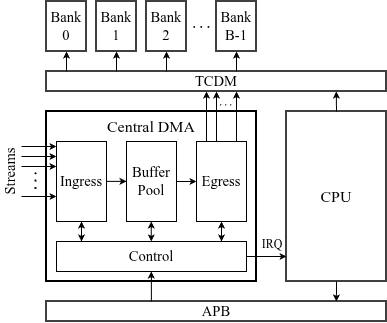

The diagram above was exported from draw.io. Its source (the exported page's mxGraphModel, read from the mxfile embedded in the PNG):
<mxGraphModel dx="694" dy="596" grid="0" gridSize="10" guides="1" tooltips="1" connect="1" arrows="1" fold="1" page="1" pageScale="1" pageWidth="529" pageHeight="327" math="1" shadow="0">
  <root>
    <mxCell id="0" />
    <mxCell id="1" parent="0" />
    <mxCell id="F1RU63l_xZZpieP9S6Vt-2" parent="1" style="rounded=0;whiteSpace=wrap;html=1;strokeWidth=1.5;" value="&lt;div style=&quot;text-align: left;&quot;&gt;&lt;span style=&quot;background-color: transparent; color: light-dark(rgb(0, 0, 0), rgb(255, 255, 255));&quot;&gt;&lt;font face=&quot;CMU Serif&quot; style=&quot;font-size: 14.612px;&quot;&gt;APB&lt;/font&gt;&lt;/span&gt;&lt;/div&gt;" vertex="1">
      <mxGeometry height="20" width="340" x="105" y="303" as="geometry" />
    </mxCell>
    <mxCell id="F1RU63l_xZZpieP9S6Vt-11" parent="1" style="rounded=0;whiteSpace=wrap;fontFamily=Latin Modern Roman;strokeWidth=1.5;fontSize=14.612;" value="TCDM" vertex="1">
      <mxGeometry height="20" width="340" x="105" y="73" as="geometry" />
    </mxCell>
    <mxCell id="yuyUMEjBcPUkNhWgQmC--20" parent="1" style="rounded=0;whiteSpace=wrap;html=1;movable=1;resizable=1;rotatable=1;deletable=1;editable=1;locked=0;connectable=1;container=0;strokeWidth=1.5;" value="&lt;div style=&quot;text-align: left;&quot;&gt;&lt;span style=&quot;background-color: transparent; color: light-dark(rgb(0, 0, 0), rgb(255, 255, 255));&quot;&gt;&lt;font face=&quot;CMU Serif&quot; style=&quot;font-size: 15.94px;&quot;&gt;CPU&lt;/font&gt;&lt;/span&gt;&lt;/div&gt;" vertex="1">
      <mxGeometry height="170" width="100" x="345" y="113" as="geometry">
        <mxRectangle height="40" width="50" x="40" y="85" as="alternateBounds" />
      </mxGeometry>
    </mxCell>
    <mxCell id="yuyUMEjBcPUkNhWgQmC--21" edge="1" parent="1" source="yuyUMEjBcPUkNhWgQmC--20" style="endArrow=classic;html=1;rounded=0;endFill=1;endSize=4;startSize=4;exitX=0.5;exitY=0;exitDx=0;exitDy=0;" value="">
      <mxGeometry height="50" relative="1" width="50" as="geometry">
        <mxPoint x="394.8" y="118" as="sourcePoint" />
        <mxPoint x="394.8" y="93" as="targetPoint" />
      </mxGeometry>
    </mxCell>
    <mxCell id="yuyUMEjBcPUkNhWgQmC--26" edge="1" parent="1" source="yuyUMEjBcPUkNhWgQmC--20" style="endArrow=classic;html=1;rounded=0;endFill=1;endSize=4;startSize=4;exitX=0.5;exitY=1;exitDx=0;exitDy=0;" value="">
      <mxGeometry height="50" relative="1" width="50" as="geometry">
        <mxPoint x="394.9" y="288" as="sourcePoint" />
        <mxPoint x="394.9" y="303" as="targetPoint" />
      </mxGeometry>
    </mxCell>
    <mxCell id="NqIIQgsCDkATp2n-S2Hb-5" connectable="0" parent="1" style="group" value="" vertex="1">
      <mxGeometry height="10" width="30" x="315" y="243" as="geometry" />
    </mxCell>
    <mxCell id="NqIIQgsCDkATp2n-S2Hb-1" parent="NqIIQgsCDkATp2n-S2Hb-5" style="text;html=1;whiteSpace=wrap;strokeColor=none;fillColor=none;align=center;verticalAlign=middle;rounded=0;" value="&lt;span style=&quot;font-family: &amp;quot;CMU Serif&amp;quot;; text-align: left;&quot;&gt;&lt;font style=&quot;font-size: 11.955px;&quot;&gt;IRQ&lt;/font&gt;&lt;/span&gt;" vertex="1">
      <mxGeometry height="6.666666666666666" width="25.71428571428571" x="3.4285714285714284" as="geometry" />
    </mxCell>
    <mxCell id="NqIIQgsCDkATp2n-S2Hb-6" parent="1" style="text;html=1;whiteSpace=wrap;strokeColor=none;fillColor=none;align=center;verticalAlign=middle;rounded=0;" value="&lt;font face=&quot;CMU Serif&quot; style=&quot;font-size: 14.612px;&quot;&gt;$$\dots$$&lt;/font&gt;" vertex="1">
      <mxGeometry height="10" width="30" x="245" y="20" as="geometry" />
    </mxCell>
    <mxCell id="NqIIQgsCDkATp2n-S2Hb-7" connectable="0" parent="1" style="group" value="" vertex="1">
      <mxGeometry height="60" width="30" x="112" y="9" as="geometry" />
    </mxCell>
    <mxCell id="NqIIQgsCDkATp2n-S2Hb-11" edge="1" parent="1" source="yuyUMEjBcPUkNhWgQmC--17" style="edgeStyle=orthogonalEdgeStyle;rounded=0;orthogonalLoop=1;jettySize=auto;html=1;" target="AnmGXDCBeHOwvjCuq5rn-1" value="">
      <mxGeometry relative="1" as="geometry" />
    </mxCell>
    <mxCell id="NqIIQgsCDkATp2n-S2Hb-12" edge="1" parent="1" source="yuyUMEjBcPUkNhWgQmC--17" style="edgeStyle=orthogonalEdgeStyle;rounded=0;orthogonalLoop=1;jettySize=auto;html=1;" target="AnmGXDCBeHOwvjCuq5rn-1" value="">
      <mxGeometry relative="1" as="geometry" />
    </mxCell>
    <mxCell id="yuyUMEjBcPUkNhWgQmC--17" parent="1" style="text;html=1;whiteSpace=wrap;strokeColor=none;fillColor=none;align=center;verticalAlign=middle;rounded=0;rotation=0;" value="&lt;font style=&quot;font-size: 14.612px;&quot;&gt;$$\vdots$$&lt;/font&gt;" vertex="1">
      <mxGeometry height="20" width="30" x="80" y="171" as="geometry" />
    </mxCell>
    <mxCell id="F1RU63l_xZZpieP9S6Vt-6" parent="1" style="rounded=0;whiteSpace=wrap;html=1;movable=1;resizable=1;rotatable=1;deletable=1;editable=1;locked=0;connectable=1;container=0;strokeWidth=2;" value="" vertex="1">
      <mxGeometry height="170" width="210" x="105" y="113" as="geometry">
        <mxRectangle height="40" width="50" x="40" y="85" as="alternateBounds" />
      </mxGeometry>
    </mxCell>
    <mxCell id="xMSlm7Msc3R9HHg_gZ8Y-2" parent="1" style="rounded=0;whiteSpace=wrap;html=1;" value="&lt;div style=&quot;text-align: left;&quot;&gt;&lt;span style=&quot;background-color: transparent; color: light-dark(rgb(0, 0, 0), rgb(255, 255, 255));&quot;&gt;&lt;font face=&quot;CMU Serif&quot; style=&quot;font-size: 14.612px;&quot;&gt;Control&lt;/font&gt;&lt;/span&gt;&lt;/div&gt;" vertex="1">
      <mxGeometry height="30" width="190" x="115" y="243" as="geometry" />
    </mxCell>
    <mxCell id="AnmGXDCBeHOwvjCuq5rn-1" parent="1" style="rounded=0;whiteSpace=wrap;html=1;" value="&lt;div style=&quot;text-align: left;&quot;&gt;&lt;span style=&quot;background-color: transparent; color: light-dark(rgb(0, 0, 0), rgb(255, 255, 255));&quot;&gt;&lt;font face=&quot;CMU Serif&quot; style=&quot;font-size: 14.612px;&quot;&gt;Ingress&lt;/font&gt;&lt;/span&gt;&lt;/div&gt;" vertex="1">
      <mxGeometry height="80" width="50" x="115" y="143" as="geometry" />
    </mxCell>
    <mxCell id="AnmGXDCBeHOwvjCuq5rn-2" parent="1" style="rounded=0;whiteSpace=wrap;html=1;" value="&lt;span style=&quot;color: rgb(0, 0, 0); font-family: &amp;quot;CMU Serif&amp;quot;; font-style: normal; font-variant-ligatures: normal; font-variant-caps: normal; font-weight: 400; letter-spacing: normal; orphans: 2; text-align: left; text-indent: 0px; text-transform: none; widows: 2; word-spacing: 0px; -webkit-text-stroke-width: 0px; white-space: normal; text-decoration-thickness: initial; text-decoration-style: initial; text-decoration-color: initial; float: none; display: inline !important;&quot;&gt;&lt;font style=&quot;font-size: 14.612px;&quot;&gt;Buffer&lt;/font&gt;&lt;/span&gt;&lt;div&gt;&lt;span style=&quot;color: rgb(0, 0, 0); font-family: &amp;quot;CMU Serif&amp;quot;; font-style: normal; font-variant-ligatures: normal; font-variant-caps: normal; font-weight: 400; letter-spacing: normal; orphans: 2; text-align: left; text-indent: 0px; text-transform: none; widows: 2; word-spacing: 0px; -webkit-text-stroke-width: 0px; white-space: normal; text-decoration-thickness: initial; text-decoration-style: initial; text-decoration-color: initial; float: none; display: inline !important;&quot;&gt;&lt;font style=&quot;font-size: 14.612px;&quot;&gt;Pool&lt;/font&gt;&lt;/span&gt;&lt;/div&gt;" vertex="1">
      <mxGeometry height="80" width="50" x="185" y="143" as="geometry" />
    </mxCell>
    <mxCell id="AnmGXDCBeHOwvjCuq5rn-3" parent="1" style="rounded=0;whiteSpace=wrap;html=1;" value="&lt;span style=&quot;color: rgb(0, 0, 0); font-family: &amp;quot;CMU Serif&amp;quot;; font-style: normal; font-variant-ligatures: normal; font-variant-caps: normal; font-weight: 400; letter-spacing: normal; orphans: 2; text-align: left; text-indent: 0px; text-transform: none; widows: 2; word-spacing: 0px; -webkit-text-stroke-width: 0px; white-space: normal; text-decoration-thickness: initial; text-decoration-style: initial; text-decoration-color: initial; float: none; display: inline !important;&quot;&gt;&lt;font style=&quot;font-size: 14.612px;&quot;&gt;Egress&lt;/font&gt;&lt;/span&gt;" vertex="1">
      <mxGeometry height="80" width="50" x="255" y="143" as="geometry" />
    </mxCell>
    <mxCell id="95PNJLyPZNf4BMYchXXB-4" parent="1" style="rounded=0;whiteSpace=wrap;html=1;strokeColor=none;fillColor=none;" value="&lt;span style=&quot;font-family: &amp;quot;CMU Serif&amp;quot;; text-align: left;&quot;&gt;&lt;font style=&quot;font-size: 15.94px;&quot;&gt;Central DMA&lt;/font&gt;&lt;/span&gt;" vertex="1">
      <mxGeometry height="15" width="100" x="160" y="120" as="geometry" />
    </mxCell>
    <mxCell id="yuyUMEjBcPUkNhWgQmC--5" edge="1" parent="1" style="endArrow=classic;html=1;rounded=0;endFill=1;startArrow=classic;startFill=1;startSize=4;endSize=4;" value="">
      <mxGeometry height="50" relative="1" width="50" as="geometry">
        <mxPoint x="140" y="243" as="sourcePoint" />
        <mxPoint x="140" y="223" as="targetPoint" />
      </mxGeometry>
    </mxCell>
    <mxCell id="yuyUMEjBcPUkNhWgQmC--6" edge="1" parent="1" style="endArrow=classic;html=1;rounded=0;endFill=1;startArrow=classic;startFill=1;startSize=4;endSize=4;" value="">
      <mxGeometry height="50" relative="1" width="50" as="geometry">
        <mxPoint x="209.8" y="243" as="sourcePoint" />
        <mxPoint x="209.8" y="223" as="targetPoint" />
      </mxGeometry>
    </mxCell>
    <mxCell id="yuyUMEjBcPUkNhWgQmC--7" edge="1" parent="1" style="endArrow=classic;html=1;rounded=0;endFill=1;startArrow=classic;startFill=1;startSize=4;endSize=4;" value="">
      <mxGeometry height="50" relative="1" width="50" as="geometry">
        <mxPoint x="280" y="243" as="sourcePoint" />
        <mxPoint x="280" y="223" as="targetPoint" />
      </mxGeometry>
    </mxCell>
    <mxCell id="yuyUMEjBcPUkNhWgQmC--9" edge="1" parent="1" style="endArrow=classic;html=1;rounded=0;endFill=1;endSize=4;startSize=4;" value="">
      <mxGeometry height="50" relative="1" width="50" as="geometry">
        <mxPoint x="165" y="182.82999999999998" as="sourcePoint" />
        <mxPoint x="185" y="182.82999999999998" as="targetPoint" />
      </mxGeometry>
    </mxCell>
    <mxCell id="yuyUMEjBcPUkNhWgQmC--10" edge="1" parent="1" style="endArrow=classic;html=1;rounded=0;endFill=1;endSize=4;startSize=4;" value="">
      <mxGeometry height="50" relative="1" width="50" as="geometry">
        <mxPoint x="235" y="183" as="sourcePoint" />
        <mxPoint x="255" y="183" as="targetPoint" />
      </mxGeometry>
    </mxCell>
    <mxCell id="yuyUMEjBcPUkNhWgQmC--12" edge="1" parent="1" style="endArrow=classic;html=1;rounded=0;endFill=1;endSize=4;startSize=4;" value="">
      <mxGeometry height="50" relative="1" width="50" as="geometry">
        <mxPoint x="80" y="148" as="sourcePoint" />
        <mxPoint x="115" y="148" as="targetPoint" />
      </mxGeometry>
    </mxCell>
    <mxCell id="yuyUMEjBcPUkNhWgQmC--13" edge="1" parent="1" style="endArrow=classic;html=1;rounded=0;endFill=1;endSize=4;startSize=4;" value="">
      <mxGeometry height="50" relative="1" width="50" as="geometry">
        <mxPoint x="80" y="158" as="sourcePoint" />
        <mxPoint x="115" y="158" as="targetPoint" />
      </mxGeometry>
    </mxCell>
    <mxCell id="yuyUMEjBcPUkNhWgQmC--15" edge="1" parent="1" style="endArrow=classic;html=1;rounded=0;endFill=1;endSize=4;startSize=4;" value="">
      <mxGeometry height="50" relative="1" width="50" as="geometry">
        <mxPoint x="80" y="168" as="sourcePoint" />
        <mxPoint x="115" y="168" as="targetPoint" />
      </mxGeometry>
    </mxCell>
    <mxCell id="yuyUMEjBcPUkNhWgQmC--22" edge="1" parent="1" style="endArrow=classic;html=1;rounded=0;endFill=1;endSize=4;startSize=4;" value="">
      <mxGeometry height="50" relative="1" width="50" as="geometry">
        <mxPoint x="265" y="143" as="sourcePoint" />
        <mxPoint x="265" y="93" as="targetPoint" />
      </mxGeometry>
    </mxCell>
    <mxCell id="yuyUMEjBcPUkNhWgQmC--23" edge="1" parent="1" style="endArrow=classic;html=1;rounded=0;endFill=1;endSize=4;startSize=4;" value="">
      <mxGeometry height="50" relative="1" width="50" as="geometry">
        <mxPoint x="275" y="143" as="sourcePoint" />
        <mxPoint x="275" y="93" as="targetPoint" />
      </mxGeometry>
    </mxCell>
    <mxCell id="yuyUMEjBcPUkNhWgQmC--24" edge="1" parent="1" style="endArrow=classic;html=1;rounded=0;endFill=1;endSize=4;startSize=4;" value="">
      <mxGeometry height="50" relative="1" width="50" as="geometry">
        <mxPoint x="209.82999999999998" y="303" as="sourcePoint" />
        <mxPoint x="209.82999999999998" y="273" as="targetPoint" />
      </mxGeometry>
    </mxCell>
    <mxCell id="NqIIQgsCDkATp2n-S2Hb-13" edge="1" parent="1" style="endArrow=classic;html=1;rounded=0;endFill=1;endSize=4;startSize=4;" value="">
      <mxGeometry height="50" relative="1" width="50" as="geometry">
        <mxPoint x="80" y="198" as="sourcePoint" />
        <mxPoint x="115" y="198" as="targetPoint" />
      </mxGeometry>
    </mxCell>
    <mxCell id="NqIIQgsCDkATp2n-S2Hb-14" parent="1" style="text;html=1;whiteSpace=wrap;strokeColor=none;fillColor=none;align=center;verticalAlign=middle;rounded=0;rotation=270;" value="&lt;span style=&quot;font-family: &amp;quot;CMU Serif&amp;quot;; text-align: left;&quot;&gt;&lt;font style=&quot;font-size: 14.612px;&quot;&gt;Streams&lt;/font&gt;&lt;/span&gt;" vertex="1">
      <mxGeometry height="20" width="50" x="44" y="163" as="geometry" />
    </mxCell>
    <mxCell id="yuyUMEjBcPUkNhWgQmC--27" edge="1" parent="1" style="endArrow=classic;html=1;rounded=0;endFill=1;endSize=4;startSize=4;" value="">
      <mxGeometry height="50" relative="1" width="50" as="geometry">
        <mxPoint x="305" y="258" as="sourcePoint" />
        <mxPoint x="345" y="258" as="targetPoint" />
      </mxGeometry>
    </mxCell>
    <mxCell id="BUDHifzJN0XpIESF3gWh-1" edge="1" parent="1" style="endArrow=classic;html=1;rounded=0;endFill=1;endSize=4;startSize=4;" value="">
      <mxGeometry height="50" relative="1" width="50" as="geometry">
        <mxPoint x="295" y="143" as="sourcePoint" />
        <mxPoint x="295" y="93" as="targetPoint" />
      </mxGeometry>
    </mxCell>
    <mxCell id="BUDHifzJN0XpIESF3gWh-2" parent="1" style="text;html=1;whiteSpace=wrap;strokeColor=none;fillColor=none;align=center;verticalAlign=middle;rounded=0;fontSize=11;" value="&lt;font face=&quot;CMU Serif&quot;&gt;$$\dots$$&lt;/font&gt;" vertex="1">
      <mxGeometry height="10" width="20" x="275" y="98" as="geometry" />
    </mxCell>
    <mxCell id="nAHC1-A3x8sOvnZ0VD3d-4" connectable="0" parent="1" style="group" value="" vertex="1">
      <mxGeometry height="70" width="40" x="105" y="3" as="geometry" />
    </mxCell>
    <mxCell id="F1RU63l_xZZpieP9S6Vt-13" edge="1" parent="nAHC1-A3x8sOvnZ0VD3d-4" style="endArrow=classic;html=1;rounded=0;endFill=1;endSize=4;startSize=4;" value="">
      <mxGeometry height="50" relative="1" width="50" as="geometry">
        <mxPoint x="20" y="70" as="sourcePoint" />
        <mxPoint x="20" y="50" as="targetPoint" />
      </mxGeometry>
    </mxCell>
    <mxCell id="F1RU63l_xZZpieP9S6Vt-5" parent="nAHC1-A3x8sOvnZ0VD3d-4" style="rounded=0;whiteSpace=wrap;html=1;strokeWidth=1.5;" value="&lt;div style=&quot;text-align: left;&quot;&gt;&lt;span style=&quot;background-color: transparent; color: light-dark(rgb(0, 0, 0), rgb(255, 255, 255));&quot;&gt;&lt;font face=&quot;CMU Serif&quot; style=&quot;font-size: 14.612px;&quot;&gt;Bank&lt;/font&gt;&lt;/span&gt;&lt;/div&gt;&lt;div style=&quot;&quot;&gt;&lt;span style=&quot;background-color: transparent; color: light-dark(rgb(0, 0, 0), rgb(255, 255, 255));&quot;&gt;&lt;font face=&quot;CMU Serif&quot; style=&quot;font-size: 14.612px;&quot;&gt;0&lt;/font&gt;&lt;/span&gt;&lt;/div&gt;" vertex="1">
      <mxGeometry height="50" width="40" as="geometry" />
    </mxCell>
    <mxCell id="nAHC1-A3x8sOvnZ0VD3d-5" connectable="0" parent="1" style="group" value="" vertex="1">
      <mxGeometry height="70" width="40" x="155" y="3" as="geometry" />
    </mxCell>
    <mxCell id="nAHC1-A3x8sOvnZ0VD3d-6" edge="1" parent="nAHC1-A3x8sOvnZ0VD3d-5" style="endArrow=classic;html=1;rounded=0;endFill=1;endSize=4;startSize=4;" value="">
      <mxGeometry height="50" relative="1" width="50" as="geometry">
        <mxPoint x="20" y="70" as="sourcePoint" />
        <mxPoint x="20" y="50" as="targetPoint" />
      </mxGeometry>
    </mxCell>
    <mxCell id="nAHC1-A3x8sOvnZ0VD3d-7" parent="nAHC1-A3x8sOvnZ0VD3d-5" style="rounded=0;whiteSpace=wrap;html=1;strokeWidth=1.5;" value="&lt;div style=&quot;text-align: left;&quot;&gt;&lt;span style=&quot;background-color: transparent; color: light-dark(rgb(0, 0, 0), rgb(255, 255, 255));&quot;&gt;&lt;font face=&quot;CMU Serif&quot; style=&quot;font-size: 14.612px;&quot;&gt;Bank&lt;/font&gt;&lt;/span&gt;&lt;/div&gt;&lt;div style=&quot;&quot;&gt;&lt;span style=&quot;background-color: transparent; color: light-dark(rgb(0, 0, 0), rgb(255, 255, 255));&quot;&gt;&lt;font face=&quot;CMU Serif&quot; style=&quot;font-size: 14.612px;&quot;&gt;1&lt;/font&gt;&lt;/span&gt;&lt;/div&gt;" vertex="1">
      <mxGeometry height="50" width="40" as="geometry" />
    </mxCell>
    <mxCell id="nAHC1-A3x8sOvnZ0VD3d-8" connectable="0" parent="1" style="group" value="" vertex="1">
      <mxGeometry height="70" width="40" x="275" y="3" as="geometry" />
    </mxCell>
    <mxCell id="nAHC1-A3x8sOvnZ0VD3d-9" edge="1" parent="nAHC1-A3x8sOvnZ0VD3d-8" style="endArrow=classic;html=1;rounded=0;endFill=1;endSize=4;startSize=4;" value="">
      <mxGeometry height="50" relative="1" width="50" as="geometry">
        <mxPoint x="20" y="70" as="sourcePoint" />
        <mxPoint x="20" y="50" as="targetPoint" />
      </mxGeometry>
    </mxCell>
    <mxCell id="nAHC1-A3x8sOvnZ0VD3d-10" parent="nAHC1-A3x8sOvnZ0VD3d-8" style="rounded=0;whiteSpace=wrap;html=1;strokeWidth=1.5;align=center;" value="&lt;div style=&quot;&quot;&gt;&lt;span style=&quot;background-color: transparent; color: light-dark(rgb(0, 0, 0), rgb(255, 255, 255));&quot;&gt;&lt;font face=&quot;CMU Serif&quot; style=&quot;font-size: 14.612px;&quot;&gt;Bank B-1&lt;/font&gt;&lt;/span&gt;&lt;/div&gt;" vertex="1">
      <mxGeometry height="50" width="40" as="geometry" />
    </mxCell>
    <mxCell id="nAHC1-A3x8sOvnZ0VD3d-11" connectable="0" parent="1" style="group" value="" vertex="1">
      <mxGeometry height="70" width="40" x="205" y="3" as="geometry" />
    </mxCell>
    <mxCell id="nAHC1-A3x8sOvnZ0VD3d-12" edge="1" parent="nAHC1-A3x8sOvnZ0VD3d-11" style="endArrow=classic;html=1;rounded=0;endFill=1;endSize=4;startSize=4;" value="">
      <mxGeometry height="50" relative="1" width="50" as="geometry">
        <mxPoint x="20" y="70" as="sourcePoint" />
        <mxPoint x="20" y="50" as="targetPoint" />
      </mxGeometry>
    </mxCell>
    <mxCell id="nAHC1-A3x8sOvnZ0VD3d-13" parent="nAHC1-A3x8sOvnZ0VD3d-11" style="rounded=0;whiteSpace=wrap;html=1;strokeWidth=1.5;" value="&lt;div style=&quot;text-align: left;&quot;&gt;&lt;span style=&quot;background-color: transparent; color: light-dark(rgb(0, 0, 0), rgb(255, 255, 255));&quot;&gt;&lt;font face=&quot;CMU Serif&quot; style=&quot;font-size: 14.612px;&quot;&gt;Bank&lt;/font&gt;&lt;/span&gt;&lt;/div&gt;&lt;div style=&quot;&quot;&gt;&lt;font face=&quot;CMU Serif&quot; style=&quot;font-size: 14.612px;&quot;&gt;2&lt;/font&gt;&lt;/div&gt;" vertex="1">
      <mxGeometry height="50" width="40" as="geometry" />
    </mxCell>
  </root>
</mxGraphModel>